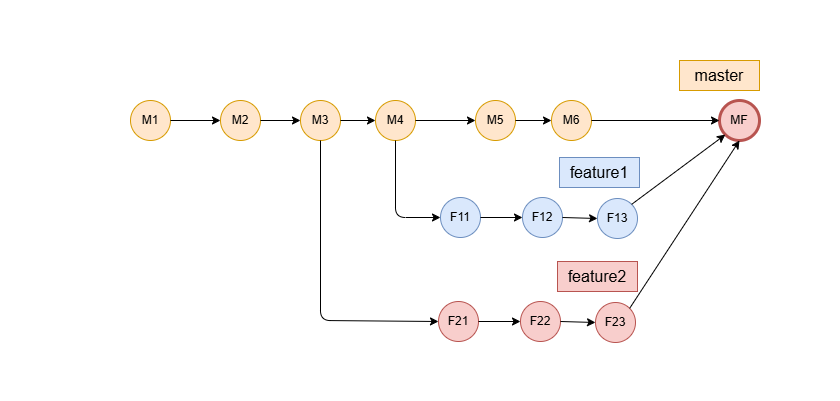

The diagram above was exported from draw.io. Its source (the exported page's mxGraphModel, read from the mxfile embedded in the PNG):
<mxGraphModel dx="860" dy="473" grid="1" gridSize="10" guides="1" tooltips="1" connect="1" arrows="1" fold="1" page="1" pageScale="1" pageWidth="850" pageHeight="1100" math="0" shadow="0">
  <root>
    <mxCell id="0" />
    <mxCell id="1" parent="0" />
    <mxCell id="Q7ZRZZ6THmQzczNCVjGb-1" parent="1" style="ellipse;whiteSpace=wrap;html=1;aspect=fixed;fillColor=#ffe6cc;strokeColor=#d79b00;" value="M1" vertex="1">
      <mxGeometry height="40" width="40" x="410" y="260" as="geometry" />
    </mxCell>
    <mxCell id="Q7ZRZZ6THmQzczNCVjGb-2" parent="1" style="ellipse;whiteSpace=wrap;html=1;aspect=fixed;fillColor=#ffe6cc;strokeColor=#d79b00;" value="M2" vertex="1">
      <mxGeometry height="40" width="40" x="500" y="260" as="geometry" />
    </mxCell>
    <mxCell id="Q7ZRZZ6THmQzczNCVjGb-3" parent="1" style="ellipse;whiteSpace=wrap;html=1;aspect=fixed;fillColor=#ffe6cc;strokeColor=#d79b00;" value="M3" vertex="1">
      <mxGeometry height="40" width="40" x="580" y="260" as="geometry" />
    </mxCell>
    <mxCell id="Q7ZRZZ6THmQzczNCVjGb-4" parent="1" style="ellipse;whiteSpace=wrap;html=1;aspect=fixed;fillColor=#ffe6cc;strokeColor=#d79b00;" value="M4" vertex="1">
      <mxGeometry height="40" width="40" x="655" y="260" as="geometry" />
    </mxCell>
    <mxCell id="Q7ZRZZ6THmQzczNCVjGb-5" edge="1" parent="1" source="Q7ZRZZ6THmQzczNCVjGb-1" style="endArrow=classic;html=1;rounded=0;exitX=1;exitY=0.5;exitDx=0;exitDy=0;entryX=0;entryY=0.5;entryDx=0;entryDy=0;" target="Q7ZRZZ6THmQzczNCVjGb-2" value="">
      <mxGeometry height="50" relative="1" width="50" as="geometry">
        <mxPoint x="650" y="400" as="sourcePoint" />
        <mxPoint x="700" y="350" as="targetPoint" />
      </mxGeometry>
    </mxCell>
    <mxCell id="Q7ZRZZ6THmQzczNCVjGb-6" edge="1" parent="1" style="endArrow=classic;html=1;rounded=0;entryX=0;entryY=0.5;entryDx=0;entryDy=0;" target="Q7ZRZZ6THmQzczNCVjGb-3" value="">
      <mxGeometry height="50" relative="1" width="50" as="geometry">
        <mxPoint x="540" y="280" as="sourcePoint" />
        <mxPoint x="520" y="270" as="targetPoint" />
      </mxGeometry>
    </mxCell>
    <mxCell id="Q7ZRZZ6THmQzczNCVjGb-7" edge="1" parent="1" source="Q7ZRZZ6THmQzczNCVjGb-3" style="endArrow=classic;html=1;rounded=0;entryX=0;entryY=0.5;entryDx=0;entryDy=0;exitX=1;exitY=0.5;exitDx=0;exitDy=0;" target="Q7ZRZZ6THmQzczNCVjGb-4" value="">
      <mxGeometry height="50" relative="1" width="50" as="geometry">
        <mxPoint x="550" y="270" as="sourcePoint" />
        <mxPoint x="590" y="270" as="targetPoint" />
      </mxGeometry>
    </mxCell>
    <mxCell id="Q7ZRZZ6THmQzczNCVjGb-8" parent="1" style="ellipse;whiteSpace=wrap;html=1;aspect=fixed;fillColor=#dae8fc;strokeColor=#6c8ebf;" value="F11" vertex="1">
      <mxGeometry height="40" width="40" x="720" y="357" as="geometry" />
    </mxCell>
    <mxCell id="Q7ZRZZ6THmQzczNCVjGb-9" parent="1" style="ellipse;whiteSpace=wrap;html=1;aspect=fixed;fillColor=#dae8fc;strokeColor=#6c8ebf;" value="F12" vertex="1">
      <mxGeometry height="40" width="40" x="802" y="357" as="geometry" />
    </mxCell>
    <mxCell id="Q7ZRZZ6THmQzczNCVjGb-10" parent="1" style="ellipse;whiteSpace=wrap;html=1;aspect=fixed;fillColor=#dae8fc;strokeColor=#6c8ebf;" value="F13" vertex="1">
      <mxGeometry height="40" width="40" x="877" y="358" as="geometry" />
    </mxCell>
    <mxCell id="Q7ZRZZ6THmQzczNCVjGb-11" edge="1" parent="1" source="Q7ZRZZ6THmQzczNCVjGb-4" style="endArrow=classic;html=1;rounded=1;entryX=0;entryY=0.5;entryDx=0;entryDy=0;exitX=0.5;exitY=1;exitDx=0;exitDy=0;curved=0;" target="Q7ZRZZ6THmQzczNCVjGb-8" value="">
      <mxGeometry height="50" relative="1" width="50" as="geometry">
        <Array as="points">
          <mxPoint x="675" y="377" />
        </Array>
        <mxPoint x="675" y="327" as="sourcePoint" />
        <mxPoint x="700" y="377" as="targetPoint" />
      </mxGeometry>
    </mxCell>
    <mxCell id="Q7ZRZZ6THmQzczNCVjGb-12" edge="1" parent="1" source="Q7ZRZZ6THmQzczNCVjGb-8" style="endArrow=classic;html=1;rounded=0;entryX=0;entryY=0.5;entryDx=0;entryDy=0;exitX=1;exitY=0.5;exitDx=0;exitDy=0;" target="Q7ZRZZ6THmQzczNCVjGb-9" value="">
      <mxGeometry height="50" relative="1" width="50" as="geometry">
        <mxPoint x="630" y="307" as="sourcePoint" />
        <mxPoint x="665" y="307" as="targetPoint" />
      </mxGeometry>
    </mxCell>
    <mxCell id="Q7ZRZZ6THmQzczNCVjGb-13" edge="1" parent="1" source="Q7ZRZZ6THmQzczNCVjGb-9" style="endArrow=classic;html=1;rounded=0;entryX=0;entryY=0.5;entryDx=0;entryDy=0;exitX=1;exitY=0.5;exitDx=0;exitDy=0;" target="Q7ZRZZ6THmQzczNCVjGb-10" value="">
      <mxGeometry height="50" relative="1" width="50" as="geometry">
        <mxPoint x="850" y="378" as="sourcePoint" />
        <mxPoint x="812" y="377" as="targetPoint" />
      </mxGeometry>
    </mxCell>
    <mxCell id="Q7ZRZZ6THmQzczNCVjGb-14" parent="1" style="text;html=1;whiteSpace=wrap;strokeColor=#d79b00;fillColor=#ffe6cc;align=center;verticalAlign=middle;rounded=0;" value="&lt;font style=&quot;font-size: 16px;&quot;&gt;master&lt;/font&gt;" vertex="1">
      <mxGeometry height="30" width="80" x="959" y="220" as="geometry" />
    </mxCell>
    <mxCell id="Q7ZRZZ6THmQzczNCVjGb-15" parent="1" style="text;html=1;whiteSpace=wrap;strokeColor=#6c8ebf;fillColor=#dae8fc;align=center;verticalAlign=middle;rounded=0;" value="&lt;font style=&quot;font-size: 16px;&quot;&gt;feature1&lt;/font&gt;" vertex="1">
      <mxGeometry height="30" width="80" x="839" y="317" as="geometry" />
    </mxCell>
    <mxCell id="Q7ZRZZ6THmQzczNCVjGb-16" parent="1" style="text;html=1;whiteSpace=wrap;strokeColor=none;fillColor=none;align=center;verticalAlign=middle;rounded=0;" value="&amp;nbsp;&amp;nbsp;" vertex="1">
      <mxGeometry height="30" width="60" x="1060" y="240" as="geometry" />
    </mxCell>
    <mxCell id="Q7ZRZZ6THmQzczNCVjGb-17" parent="1" style="text;html=1;whiteSpace=wrap;strokeColor=none;fillColor=none;align=center;verticalAlign=middle;rounded=0;" value="&amp;nbsp; &amp;nbsp; &amp;nbsp;" vertex="1">
      <mxGeometry height="30" width="60" x="610" y="531" as="geometry" />
    </mxCell>
    <mxCell id="Q7ZRZZ6THmQzczNCVjGb-18" parent="1" style="text;html=1;whiteSpace=wrap;strokeColor=none;fillColor=none;align=center;verticalAlign=middle;rounded=0;" value="&amp;nbsp;&amp;nbsp;" vertex="1">
      <mxGeometry height="30" width="60" x="620" y="160" as="geometry" />
    </mxCell>
    <mxCell id="Q7ZRZZ6THmQzczNCVjGb-19" parent="1" style="text;html=1;whiteSpace=wrap;strokeColor=none;fillColor=none;align=center;verticalAlign=middle;rounded=0;" value="&amp;nbsp;&amp;nbsp;" vertex="1">
      <mxGeometry height="30" width="60" x="280" y="260" as="geometry" />
    </mxCell>
    <mxCell id="Q7ZRZZ6THmQzczNCVjGb-20" parent="1" style="ellipse;whiteSpace=wrap;html=1;aspect=fixed;fillColor=#ffe6cc;strokeColor=#d79b00;" value="M5" vertex="1">
      <mxGeometry height="40" width="40" x="755" y="260" as="geometry" />
    </mxCell>
    <mxCell id="Q7ZRZZ6THmQzczNCVjGb-21" edge="1" parent="1" source="Q7ZRZZ6THmQzczNCVjGb-4" style="endArrow=classic;html=1;rounded=0;entryX=0;entryY=0.5;entryDx=0;entryDy=0;exitX=1;exitY=0.5;exitDx=0;exitDy=0;" target="Q7ZRZZ6THmQzczNCVjGb-20" value="">
      <mxGeometry height="50" relative="1" width="50" as="geometry">
        <mxPoint x="700" y="280" as="sourcePoint" />
        <mxPoint x="675" y="270" as="targetPoint" />
      </mxGeometry>
    </mxCell>
    <mxCell id="Q7ZRZZ6THmQzczNCVjGb-22" parent="1" style="ellipse;whiteSpace=wrap;html=1;aspect=fixed;fillColor=#ffe6cc;strokeColor=#d79b00;" value="M6" vertex="1">
      <mxGeometry height="40" width="40" x="831" y="260" as="geometry" />
    </mxCell>
    <mxCell id="Q7ZRZZ6THmQzczNCVjGb-23" edge="1" parent="1" source="Q7ZRZZ6THmQzczNCVjGb-20" style="endArrow=classic;html=1;rounded=0;exitX=1;exitY=0.5;exitDx=0;exitDy=0;entryX=0;entryY=0.5;entryDx=0;entryDy=0;" target="Q7ZRZZ6THmQzczNCVjGb-22" value="">
      <mxGeometry height="50" relative="1" width="50" as="geometry">
        <mxPoint x="780" y="280" as="sourcePoint" />
        <mxPoint x="800" y="280" as="targetPoint" />
      </mxGeometry>
    </mxCell>
    <mxCell id="Q7ZRZZ6THmQzczNCVjGb-24" parent="1" style="ellipse;whiteSpace=wrap;html=1;aspect=fixed;fillColor=#f8cecc;strokeColor=#b85450;" value="F21" vertex="1">
      <mxGeometry height="40" width="40" x="718" y="461" as="geometry" />
    </mxCell>
    <mxCell id="Q7ZRZZ6THmQzczNCVjGb-25" parent="1" style="ellipse;whiteSpace=wrap;html=1;aspect=fixed;fillColor=#f8cecc;strokeColor=#b85450;" value="F22" vertex="1">
      <mxGeometry height="40" width="40" x="800" y="461" as="geometry" />
    </mxCell>
    <mxCell id="Q7ZRZZ6THmQzczNCVjGb-26" parent="1" style="ellipse;whiteSpace=wrap;html=1;aspect=fixed;fillColor=#f8cecc;strokeColor=#b85450;" value="F23" vertex="1">
      <mxGeometry height="40" width="40" x="875" y="462" as="geometry" />
    </mxCell>
    <mxCell id="Q7ZRZZ6THmQzczNCVjGb-27" edge="1" parent="1" source="Q7ZRZZ6THmQzczNCVjGb-3" style="endArrow=classic;html=1;rounded=1;entryX=0;entryY=0.5;entryDx=0;entryDy=0;exitX=0.5;exitY=1;exitDx=0;exitDy=0;curved=0;" target="Q7ZRZZ6THmQzczNCVjGb-24" value="">
      <mxGeometry height="50" relative="1" width="50" as="geometry">
        <Array as="points">
          <mxPoint x="600" y="480" />
        </Array>
        <mxPoint x="673" y="404" as="sourcePoint" />
        <mxPoint x="698" y="481" as="targetPoint" />
      </mxGeometry>
    </mxCell>
    <mxCell id="Q7ZRZZ6THmQzczNCVjGb-28" edge="1" parent="1" source="Q7ZRZZ6THmQzczNCVjGb-24" style="endArrow=classic;html=1;rounded=0;entryX=0;entryY=0.5;entryDx=0;entryDy=0;exitX=1;exitY=0.5;exitDx=0;exitDy=0;" target="Q7ZRZZ6THmQzczNCVjGb-25" value="">
      <mxGeometry height="50" relative="1" width="50" as="geometry">
        <mxPoint x="628" y="411" as="sourcePoint" />
        <mxPoint x="663" y="411" as="targetPoint" />
      </mxGeometry>
    </mxCell>
    <mxCell id="Q7ZRZZ6THmQzczNCVjGb-29" edge="1" parent="1" source="Q7ZRZZ6THmQzczNCVjGb-25" style="endArrow=classic;html=1;rounded=0;entryX=0;entryY=0.5;entryDx=0;entryDy=0;exitX=1;exitY=0.5;exitDx=0;exitDy=0;" target="Q7ZRZZ6THmQzczNCVjGb-26" value="">
      <mxGeometry height="50" relative="1" width="50" as="geometry">
        <mxPoint x="848" y="482" as="sourcePoint" />
        <mxPoint x="810" y="481" as="targetPoint" />
      </mxGeometry>
    </mxCell>
    <mxCell id="Q7ZRZZ6THmQzczNCVjGb-30" parent="1" style="text;html=1;whiteSpace=wrap;strokeColor=#b85450;fillColor=#f8cecc;align=center;verticalAlign=middle;rounded=0;" value="&lt;font style=&quot;font-size: 16px;&quot;&gt;feature2&lt;/font&gt;" vertex="1">
      <mxGeometry height="30" width="80" x="837" y="421" as="geometry" />
    </mxCell>
    <mxCell id="Q7ZRZZ6THmQzczNCVjGb-31" parent="1" style="ellipse;whiteSpace=wrap;html=1;aspect=fixed;fillColor=#f8cecc;strokeColor=#b85450;strokeWidth=3;" value="MF" vertex="1">
      <mxGeometry height="40" width="40" x="999" y="260" as="geometry" />
    </mxCell>
    <mxCell id="Q7ZRZZ6THmQzczNCVjGb-32" edge="1" parent="1" source="Q7ZRZZ6THmQzczNCVjGb-10" style="endArrow=classic;html=1;rounded=0;entryX=0;entryY=1;entryDx=0;entryDy=0;exitX=1;exitY=0;exitDx=0;exitDy=0;" target="Q7ZRZZ6THmQzczNCVjGb-31" value="">
      <mxGeometry height="50" relative="1" width="50" as="geometry">
        <mxPoint x="780" y="440" as="sourcePoint" />
        <mxPoint x="830" y="390" as="targetPoint" />
      </mxGeometry>
    </mxCell>
    <mxCell id="Q7ZRZZ6THmQzczNCVjGb-33" edge="1" parent="1" source="Q7ZRZZ6THmQzczNCVjGb-26" style="endArrow=classic;html=1;rounded=0;entryX=0.5;entryY=1;entryDx=0;entryDy=0;exitX=1;exitY=0;exitDx=0;exitDy=0;" target="Q7ZRZZ6THmQzczNCVjGb-31" value="">
      <mxGeometry height="50" relative="1" width="50" as="geometry">
        <mxPoint x="950" y="400" as="sourcePoint" />
        <mxPoint x="1044" y="330" as="targetPoint" />
      </mxGeometry>
    </mxCell>
    <mxCell id="Q7ZRZZ6THmQzczNCVjGb-34" edge="1" parent="1" source="Q7ZRZZ6THmQzczNCVjGb-22" style="endArrow=classic;html=1;rounded=0;entryX=0;entryY=0.5;entryDx=0;entryDy=0;exitX=1;exitY=0.5;exitDx=0;exitDy=0;" target="Q7ZRZZ6THmQzczNCVjGb-31" value="">
      <mxGeometry height="50" relative="1" width="50" as="geometry">
        <mxPoint x="960" y="380" as="sourcePoint" />
        <mxPoint x="1054" y="310" as="targetPoint" />
      </mxGeometry>
    </mxCell>
  </root>
</mxGraphModel>